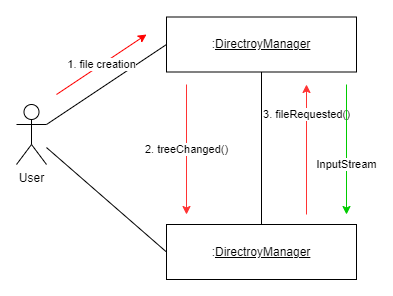

The diagram above was exported from draw.io. Its source (the exported page's mxGraphModel, read from the mxfile embedded in the PNG):
<mxGraphModel dx="707" dy="835" grid="1" gridSize="10" guides="1" tooltips="1" connect="1" arrows="1" fold="1" page="1" pageScale="1" pageWidth="827" pageHeight="1169" math="0" shadow="0">
  <root>
    <mxCell id="WIyWlLk6GJQsqaUBKTNV-0" />
    <mxCell id="WIyWlLk6GJQsqaUBKTNV-1" parent="WIyWlLk6GJQsqaUBKTNV-0" />
    <mxCell id="GmL1GBazqr-ufyHwdosB-1" value="User" style="shape=umlActor;verticalLabelPosition=bottom;verticalAlign=top;html=1;outlineConnect=0;" vertex="1" parent="WIyWlLk6GJQsqaUBKTNV-1">
      <mxGeometry x="60" y="370" width="30" height="60" as="geometry" />
    </mxCell>
    <mxCell id="GmL1GBazqr-ufyHwdosB-2" value=":&lt;u&gt;DirectroyManager&lt;/u&gt;" style="html=1;whiteSpace=wrap;" vertex="1" parent="WIyWlLk6GJQsqaUBKTNV-1">
      <mxGeometry x="210" y="282.5" width="190" height="55" as="geometry" />
    </mxCell>
    <mxCell id="GmL1GBazqr-ufyHwdosB-4" value=":&lt;u style=&quot;border-color: var(--border-color);&quot;&gt;DirectroyManager&lt;/u&gt;" style="html=1;whiteSpace=wrap;" vertex="1" parent="WIyWlLk6GJQsqaUBKTNV-1">
      <mxGeometry x="210" y="490" width="190" height="55" as="geometry" />
    </mxCell>
    <mxCell id="GmL1GBazqr-ufyHwdosB-7" value="" style="endArrow=none;html=1;rounded=0;exitX=0;exitY=0.5;exitDx=0;exitDy=0;" edge="1" parent="WIyWlLk6GJQsqaUBKTNV-1" source="GmL1GBazqr-ufyHwdosB-2" target="GmL1GBazqr-ufyHwdosB-1">
      <mxGeometry width="50" height="50" relative="1" as="geometry">
        <mxPoint x="350" y="450" as="sourcePoint" />
        <mxPoint x="400" y="400" as="targetPoint" />
      </mxGeometry>
    </mxCell>
    <mxCell id="GmL1GBazqr-ufyHwdosB-9" value="" style="endArrow=none;html=1;rounded=0;entryX=0.5;entryY=1;entryDx=0;entryDy=0;exitX=0.5;exitY=0;exitDx=0;exitDy=0;exitPerimeter=0;" edge="1" parent="WIyWlLk6GJQsqaUBKTNV-1" source="GmL1GBazqr-ufyHwdosB-4" target="GmL1GBazqr-ufyHwdosB-2">
      <mxGeometry width="50" height="50" relative="1" as="geometry">
        <mxPoint x="350" y="450" as="sourcePoint" />
        <mxPoint x="400" y="400" as="targetPoint" />
      </mxGeometry>
    </mxCell>
    <mxCell id="GmL1GBazqr-ufyHwdosB-10" value="" style="endArrow=none;html=1;rounded=0;exitX=0;exitY=0.5;exitDx=0;exitDy=0;" edge="1" parent="WIyWlLk6GJQsqaUBKTNV-1" source="GmL1GBazqr-ufyHwdosB-4" target="GmL1GBazqr-ufyHwdosB-1">
      <mxGeometry width="50" height="50" relative="1" as="geometry">
        <mxPoint x="315" y="500" as="sourcePoint" />
        <mxPoint x="100" y="335" as="targetPoint" />
      </mxGeometry>
    </mxCell>
    <mxCell id="GmL1GBazqr-ufyHwdosB-13" value="1. file creation" style="endArrow=classic;html=1;rounded=0;strokeWidth=1;strokeColor=#FF0000;" edge="1" parent="WIyWlLk6GJQsqaUBKTNV-1">
      <mxGeometry width="50" height="50" relative="1" as="geometry">
        <mxPoint x="100" y="360" as="sourcePoint" />
        <mxPoint x="190" y="300" as="targetPoint" />
      </mxGeometry>
    </mxCell>
    <mxCell id="GmL1GBazqr-ufyHwdosB-14" value="2. treeChanged()" style="endArrow=classic;html=1;rounded=0;strokeWidth=1;strokeColor=#FF3333;" edge="1" parent="WIyWlLk6GJQsqaUBKTNV-1">
      <mxGeometry width="50" height="50" relative="1" as="geometry">
        <mxPoint x="230" y="350" as="sourcePoint" />
        <mxPoint x="230" y="480" as="targetPoint" />
      </mxGeometry>
    </mxCell>
    <mxCell id="GmL1GBazqr-ufyHwdosB-16" value="3. fileRequested()" style="endArrow=classic;html=1;rounded=0;strokeWidth=1;strokeColor=#FF3333;" edge="1" parent="WIyWlLk6GJQsqaUBKTNV-1">
      <mxGeometry x="0.5385" width="50" height="50" relative="1" as="geometry">
        <mxPoint x="350" y="480" as="sourcePoint" />
        <mxPoint x="350" y="350" as="targetPoint" />
        <mxPoint as="offset" />
      </mxGeometry>
    </mxCell>
    <mxCell id="GmL1GBazqr-ufyHwdosB-17" value="InputStream" style="endArrow=classic;html=1;rounded=0;strokeWidth=1;strokeColor=#00CC00;" edge="1" parent="WIyWlLk6GJQsqaUBKTNV-1">
      <mxGeometry x="0.2308" width="50" height="50" relative="1" as="geometry">
        <mxPoint x="390" y="350" as="sourcePoint" />
        <mxPoint x="390" y="480" as="targetPoint" />
        <mxPoint as="offset" />
      </mxGeometry>
    </mxCell>
  </root>
</mxGraphModel>